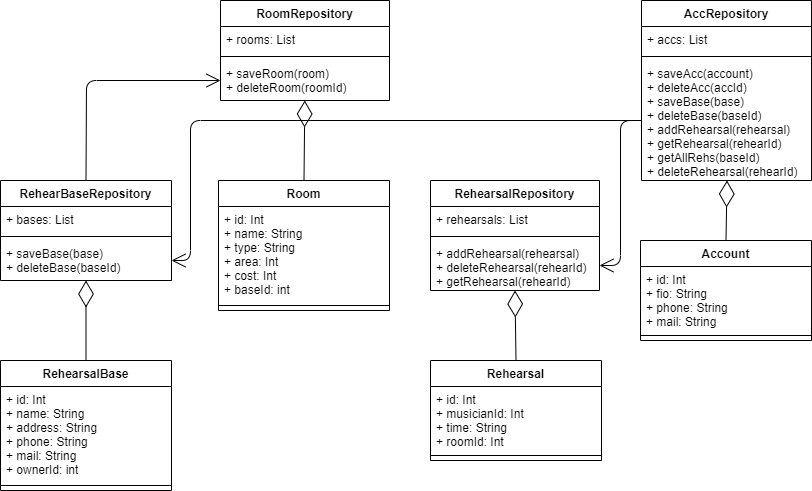

The diagram above was exported from draw.io. Its source (the exported page's mxGraphModel, read from the mxfile embedded in the PNG):
<mxGraphModel dx="782" dy="497" grid="1" gridSize="10" guides="1" tooltips="1" connect="1" arrows="1" fold="1" page="1" pageScale="1" pageWidth="827" pageHeight="1169" math="0" shadow="0">
  <root>
    <mxCell id="0" />
    <mxCell id="1" parent="0" />
    <mxCell id="U_l3lEdZR7xFOgZG6V-f-1" value="RehearBaseRepository" style="swimlane;fontStyle=1;align=center;verticalAlign=top;childLayout=stackLayout;horizontal=1;startSize=26;horizontalStack=0;resizeParent=1;resizeParentMax=0;resizeLast=0;collapsible=1;marginBottom=0;" parent="1" vertex="1">
      <mxGeometry x="10" y="250" width="171" height="100" as="geometry" />
    </mxCell>
    <mxCell id="U_l3lEdZR7xFOgZG6V-f-2" value="+ bases: List" style="text;strokeColor=none;fillColor=none;align=left;verticalAlign=top;spacingLeft=4;spacingRight=4;overflow=hidden;rotatable=0;points=[[0,0.5],[1,0.5]];portConstraint=eastwest;" parent="U_l3lEdZR7xFOgZG6V-f-1" vertex="1">
      <mxGeometry y="26" width="171" height="26" as="geometry" />
    </mxCell>
    <mxCell id="U_l3lEdZR7xFOgZG6V-f-3" value="" style="line;strokeWidth=1;fillColor=none;align=left;verticalAlign=middle;spacingTop=-1;spacingLeft=3;spacingRight=3;rotatable=0;labelPosition=right;points=[];portConstraint=eastwest;" parent="U_l3lEdZR7xFOgZG6V-f-1" vertex="1">
      <mxGeometry y="52" width="171" height="8" as="geometry" />
    </mxCell>
    <mxCell id="U_l3lEdZR7xFOgZG6V-f-4" value="+ saveBase(base)&#10;+ deleteBase(baseId)" style="text;strokeColor=none;fillColor=none;align=left;verticalAlign=top;spacingLeft=4;spacingRight=4;overflow=hidden;rotatable=0;points=[[0,0.5],[1,0.5]];portConstraint=eastwest;" parent="U_l3lEdZR7xFOgZG6V-f-1" vertex="1">
      <mxGeometry y="60" width="171" height="40" as="geometry" />
    </mxCell>
    <mxCell id="U_l3lEdZR7xFOgZG6V-f-5" value="RoomRepository" style="swimlane;fontStyle=1;align=center;verticalAlign=top;childLayout=stackLayout;horizontal=1;startSize=26;horizontalStack=0;resizeParent=1;resizeParentMax=0;resizeLast=0;collapsible=1;marginBottom=0;" parent="1" vertex="1">
      <mxGeometry x="230" y="70" width="169" height="100" as="geometry" />
    </mxCell>
    <mxCell id="U_l3lEdZR7xFOgZG6V-f-6" value="+ rooms: List" style="text;strokeColor=none;fillColor=none;align=left;verticalAlign=top;spacingLeft=4;spacingRight=4;overflow=hidden;rotatable=0;points=[[0,0.5],[1,0.5]];portConstraint=eastwest;" parent="U_l3lEdZR7xFOgZG6V-f-5" vertex="1">
      <mxGeometry y="26" width="169" height="26" as="geometry" />
    </mxCell>
    <mxCell id="U_l3lEdZR7xFOgZG6V-f-7" value="" style="line;strokeWidth=1;fillColor=none;align=left;verticalAlign=middle;spacingTop=-1;spacingLeft=3;spacingRight=3;rotatable=0;labelPosition=right;points=[];portConstraint=eastwest;" parent="U_l3lEdZR7xFOgZG6V-f-5" vertex="1">
      <mxGeometry y="52" width="169" height="8" as="geometry" />
    </mxCell>
    <mxCell id="U_l3lEdZR7xFOgZG6V-f-8" value="+ saveRoom(room)&#10;+ deleteRoom(roomId)" style="text;strokeColor=none;fillColor=none;align=left;verticalAlign=top;spacingLeft=4;spacingRight=4;overflow=hidden;rotatable=0;points=[[0,0.5],[1,0.5]];portConstraint=eastwest;" parent="U_l3lEdZR7xFOgZG6V-f-5" vertex="1">
      <mxGeometry y="60" width="169" height="40" as="geometry" />
    </mxCell>
    <mxCell id="U_l3lEdZR7xFOgZG6V-f-9" value="RehearsalRepository" style="swimlane;fontStyle=1;align=center;verticalAlign=top;childLayout=stackLayout;horizontal=1;startSize=26;horizontalStack=0;resizeParent=1;resizeParentMax=0;resizeLast=0;collapsible=1;marginBottom=0;" parent="1" vertex="1">
      <mxGeometry x="440" y="250" width="169" height="110" as="geometry" />
    </mxCell>
    <mxCell id="U_l3lEdZR7xFOgZG6V-f-10" value="+ rehearsals: List" style="text;strokeColor=none;fillColor=none;align=left;verticalAlign=top;spacingLeft=4;spacingRight=4;overflow=hidden;rotatable=0;points=[[0,0.5],[1,0.5]];portConstraint=eastwest;" parent="U_l3lEdZR7xFOgZG6V-f-9" vertex="1">
      <mxGeometry y="26" width="169" height="26" as="geometry" />
    </mxCell>
    <mxCell id="U_l3lEdZR7xFOgZG6V-f-11" value="" style="line;strokeWidth=1;fillColor=none;align=left;verticalAlign=middle;spacingTop=-1;spacingLeft=3;spacingRight=3;rotatable=0;labelPosition=right;points=[];portConstraint=eastwest;" parent="U_l3lEdZR7xFOgZG6V-f-9" vertex="1">
      <mxGeometry y="52" width="169" height="8" as="geometry" />
    </mxCell>
    <mxCell id="U_l3lEdZR7xFOgZG6V-f-12" value="+ addRehearsal(rehearsal)&#10;+ deleteRehearsal(rehearId)&#10;+ getRehearsal(rehearId)" style="text;strokeColor=none;fillColor=none;align=left;verticalAlign=top;spacingLeft=4;spacingRight=4;overflow=hidden;rotatable=0;points=[[0,0.5],[1,0.5]];portConstraint=eastwest;" parent="U_l3lEdZR7xFOgZG6V-f-9" vertex="1">
      <mxGeometry y="60" width="169" height="50" as="geometry" />
    </mxCell>
    <mxCell id="U_l3lEdZR7xFOgZG6V-f-13" value="AccRepository" style="swimlane;fontStyle=1;align=center;verticalAlign=top;childLayout=stackLayout;horizontal=1;startSize=26;horizontalStack=0;resizeParent=1;resizeParentMax=0;resizeLast=0;collapsible=1;marginBottom=0;" parent="1" vertex="1">
      <mxGeometry x="651" y="70" width="170" height="180" as="geometry" />
    </mxCell>
    <mxCell id="U_l3lEdZR7xFOgZG6V-f-14" value="+ accs: List" style="text;strokeColor=none;fillColor=none;align=left;verticalAlign=top;spacingLeft=4;spacingRight=4;overflow=hidden;rotatable=0;points=[[0,0.5],[1,0.5]];portConstraint=eastwest;" parent="U_l3lEdZR7xFOgZG6V-f-13" vertex="1">
      <mxGeometry y="26" width="170" height="26" as="geometry" />
    </mxCell>
    <mxCell id="U_l3lEdZR7xFOgZG6V-f-15" value="" style="line;strokeWidth=1;fillColor=none;align=left;verticalAlign=middle;spacingTop=-1;spacingLeft=3;spacingRight=3;rotatable=0;labelPosition=right;points=[];portConstraint=eastwest;" parent="U_l3lEdZR7xFOgZG6V-f-13" vertex="1">
      <mxGeometry y="52" width="170" height="8" as="geometry" />
    </mxCell>
    <mxCell id="U_l3lEdZR7xFOgZG6V-f-16" value="+ saveAcc(account)&#10;+ deleteAcc(accId)&#10;+ saveBase(base)&#10;+ deleteBase(baseId)&#10;+ addRehearsal(rehearsal)&#10;+ getRehearsal(rehearId)&#10;+ getAllRehs(baseId)&#10;+ deleteRehearsal(rehearId)" style="text;strokeColor=none;fillColor=none;align=left;verticalAlign=top;spacingLeft=4;spacingRight=4;overflow=hidden;rotatable=0;points=[[0,0.5],[1,0.5]];portConstraint=eastwest;" parent="U_l3lEdZR7xFOgZG6V-f-13" vertex="1">
      <mxGeometry y="60" width="170" height="120" as="geometry" />
    </mxCell>
    <mxCell id="U_l3lEdZR7xFOgZG6V-f-17" value="RehearsalBase" style="swimlane;fontStyle=1;align=center;verticalAlign=top;childLayout=stackLayout;horizontal=1;startSize=26;horizontalStack=0;resizeParent=1;resizeParentMax=0;resizeLast=0;collapsible=1;marginBottom=0;" parent="1" vertex="1">
      <mxGeometry x="10" y="430" width="171" height="130" as="geometry" />
    </mxCell>
    <mxCell id="U_l3lEdZR7xFOgZG6V-f-18" value="+ id: Int&#10;+ name: String&#10;+ address: String&#10;+ phone: String&#10;+ mail: String&#10;+ ownerId: int" style="text;strokeColor=none;fillColor=none;align=left;verticalAlign=top;spacingLeft=4;spacingRight=4;overflow=hidden;rotatable=0;points=[[0,0.5],[1,0.5]];portConstraint=eastwest;" parent="U_l3lEdZR7xFOgZG6V-f-17" vertex="1">
      <mxGeometry y="26" width="171" height="94" as="geometry" />
    </mxCell>
    <mxCell id="U_l3lEdZR7xFOgZG6V-f-19" value="" style="line;strokeWidth=1;fillColor=none;align=left;verticalAlign=middle;spacingTop=-1;spacingLeft=3;spacingRight=3;rotatable=0;labelPosition=right;points=[];portConstraint=eastwest;" parent="U_l3lEdZR7xFOgZG6V-f-17" vertex="1">
      <mxGeometry y="120" width="171" height="10" as="geometry" />
    </mxCell>
    <mxCell id="U_l3lEdZR7xFOgZG6V-f-21" value="" style="endArrow=diamondThin;endFill=0;endSize=24;html=1;exitX=0.5;exitY=0;exitDx=0;exitDy=0;" parent="1" source="U_l3lEdZR7xFOgZG6V-f-17" target="U_l3lEdZR7xFOgZG6V-f-4" edge="1">
      <mxGeometry width="160" relative="1" as="geometry">
        <mxPoint x="321" y="330" as="sourcePoint" />
        <mxPoint x="111" y="350" as="targetPoint" />
      </mxGeometry>
    </mxCell>
    <mxCell id="U_l3lEdZR7xFOgZG6V-f-22" value="Rehearsal" style="swimlane;fontStyle=1;align=center;verticalAlign=top;childLayout=stackLayout;horizontal=1;startSize=26;horizontalStack=0;resizeParent=1;resizeParentMax=0;resizeLast=0;collapsible=1;marginBottom=0;" parent="1" vertex="1">
      <mxGeometry x="440" y="430" width="171" height="100" as="geometry" />
    </mxCell>
    <mxCell id="U_l3lEdZR7xFOgZG6V-f-23" value="+ id: Int&#10;+ musicianId: Int&#10;+ time: String&#10;+ roomId: Int" style="text;strokeColor=none;fillColor=none;align=left;verticalAlign=top;spacingLeft=4;spacingRight=4;overflow=hidden;rotatable=0;points=[[0,0.5],[1,0.5]];portConstraint=eastwest;" parent="U_l3lEdZR7xFOgZG6V-f-22" vertex="1">
      <mxGeometry y="26" width="171" height="64" as="geometry" />
    </mxCell>
    <mxCell id="U_l3lEdZR7xFOgZG6V-f-24" value="" style="line;strokeWidth=1;fillColor=none;align=left;verticalAlign=middle;spacingTop=-1;spacingLeft=3;spacingRight=3;rotatable=0;labelPosition=right;points=[];portConstraint=eastwest;" parent="U_l3lEdZR7xFOgZG6V-f-22" vertex="1">
      <mxGeometry y="90" width="171" height="10" as="geometry" />
    </mxCell>
    <mxCell id="U_l3lEdZR7xFOgZG6V-f-25" value="" style="endArrow=diamondThin;endFill=0;endSize=24;html=1;exitX=0.5;exitY=0;exitDx=0;exitDy=0;entryX=0.5;entryY=1;entryDx=0;entryDy=0;" parent="1" source="U_l3lEdZR7xFOgZG6V-f-22" target="U_l3lEdZR7xFOgZG6V-f-9" edge="1">
      <mxGeometry width="160" relative="1" as="geometry">
        <mxPoint x="400" y="410" as="sourcePoint" />
        <mxPoint x="520" y="350" as="targetPoint" />
      </mxGeometry>
    </mxCell>
    <mxCell id="U_l3lEdZR7xFOgZG6V-f-26" value="Account" style="swimlane;fontStyle=1;align=center;verticalAlign=top;childLayout=stackLayout;horizontal=1;startSize=26;horizontalStack=0;resizeParent=1;resizeParentMax=0;resizeLast=0;collapsible=1;marginBottom=0;" parent="1" vertex="1">
      <mxGeometry x="650" y="310" width="171" height="100" as="geometry" />
    </mxCell>
    <mxCell id="U_l3lEdZR7xFOgZG6V-f-27" value="+ id: Int&#10;+ fio: String&#10;+ phone: String&#10;+ mail: String" style="text;strokeColor=none;fillColor=none;align=left;verticalAlign=top;spacingLeft=4;spacingRight=4;overflow=hidden;rotatable=0;points=[[0,0.5],[1,0.5]];portConstraint=eastwest;" parent="U_l3lEdZR7xFOgZG6V-f-26" vertex="1">
      <mxGeometry y="26" width="171" height="64" as="geometry" />
    </mxCell>
    <mxCell id="U_l3lEdZR7xFOgZG6V-f-28" value="" style="line;strokeWidth=1;fillColor=none;align=left;verticalAlign=middle;spacingTop=-1;spacingLeft=3;spacingRight=3;rotatable=0;labelPosition=right;points=[];portConstraint=eastwest;" parent="U_l3lEdZR7xFOgZG6V-f-26" vertex="1">
      <mxGeometry y="90" width="171" height="10" as="geometry" />
    </mxCell>
    <mxCell id="U_l3lEdZR7xFOgZG6V-f-29" value="" style="endArrow=diamondThin;endFill=0;endSize=24;html=1;exitX=0.5;exitY=0;exitDx=0;exitDy=0;entryX=0.503;entryY=1;entryDx=0;entryDy=0;entryPerimeter=0;" parent="1" source="U_l3lEdZR7xFOgZG6V-f-26" target="U_l3lEdZR7xFOgZG6V-f-16" edge="1">
      <mxGeometry width="160" relative="1" as="geometry">
        <mxPoint x="631" y="284" as="sourcePoint" />
        <mxPoint x="634.5" y="190" as="targetPoint" />
      </mxGeometry>
    </mxCell>
    <mxCell id="dr4DFF31KoIscbFApwHv-4" value="Room" style="swimlane;fontStyle=1;align=center;verticalAlign=top;childLayout=stackLayout;horizontal=1;startSize=26;horizontalStack=0;resizeParent=1;resizeParentMax=0;resizeLast=0;collapsible=1;marginBottom=0;" parent="1" vertex="1">
      <mxGeometry x="228" y="250" width="171" height="130" as="geometry" />
    </mxCell>
    <mxCell id="dr4DFF31KoIscbFApwHv-5" value="+ id: Int&#10;+ name: String&#10;+ type: String&#10;+ area: Int&#10;+ cost: Int&#10;+ baseId: int" style="text;strokeColor=none;fillColor=none;align=left;verticalAlign=top;spacingLeft=4;spacingRight=4;overflow=hidden;rotatable=0;points=[[0,0.5],[1,0.5]];portConstraint=eastwest;" parent="dr4DFF31KoIscbFApwHv-4" vertex="1">
      <mxGeometry y="26" width="171" height="94" as="geometry" />
    </mxCell>
    <mxCell id="dr4DFF31KoIscbFApwHv-6" value="" style="line;strokeWidth=1;fillColor=none;align=left;verticalAlign=middle;spacingTop=-1;spacingLeft=3;spacingRight=3;rotatable=0;labelPosition=right;points=[];portConstraint=eastwest;" parent="dr4DFF31KoIscbFApwHv-4" vertex="1">
      <mxGeometry y="120" width="171" height="10" as="geometry" />
    </mxCell>
    <mxCell id="dr4DFF31KoIscbFApwHv-7" value="" style="endArrow=diamondThin;endFill=0;endSize=24;html=1;exitX=0.5;exitY=0;exitDx=0;exitDy=0;" parent="1" source="dr4DFF31KoIscbFApwHv-4" target="U_l3lEdZR7xFOgZG6V-f-8" edge="1">
      <mxGeometry width="160" relative="1" as="geometry">
        <mxPoint x="451" y="220" as="sourcePoint" />
        <mxPoint x="450" y="140" as="targetPoint" />
      </mxGeometry>
    </mxCell>
    <mxCell id="BAqTfAyMkLIPP4wlKXN_-1" value="" style="endArrow=open;endFill=1;endSize=12;html=1;exitX=0.5;exitY=0;exitDx=0;exitDy=0;entryX=0;entryY=0.5;entryDx=0;entryDy=0;" edge="1" parent="1" source="U_l3lEdZR7xFOgZG6V-f-1" target="U_l3lEdZR7xFOgZG6V-f-8">
      <mxGeometry width="160" relative="1" as="geometry">
        <mxPoint x="320" y="260" as="sourcePoint" />
        <mxPoint x="480" y="260" as="targetPoint" />
        <Array as="points">
          <mxPoint x="96" y="150" />
        </Array>
      </mxGeometry>
    </mxCell>
    <mxCell id="BAqTfAyMkLIPP4wlKXN_-2" value="" style="endArrow=open;endFill=1;endSize=12;html=1;exitX=0;exitY=0.5;exitDx=0;exitDy=0;entryX=1;entryY=0.5;entryDx=0;entryDy=0;" edge="1" parent="1" source="U_l3lEdZR7xFOgZG6V-f-16" target="U_l3lEdZR7xFOgZG6V-f-4">
      <mxGeometry width="160" relative="1" as="geometry">
        <mxPoint x="320" y="260" as="sourcePoint" />
        <mxPoint x="480" y="260" as="targetPoint" />
        <Array as="points">
          <mxPoint x="200" y="190" />
          <mxPoint x="200" y="330" />
        </Array>
      </mxGeometry>
    </mxCell>
    <mxCell id="BAqTfAyMkLIPP4wlKXN_-3" value="" style="endArrow=open;endFill=1;endSize=12;html=1;exitX=0;exitY=0.5;exitDx=0;exitDy=0;entryX=1;entryY=0.5;entryDx=0;entryDy=0;" edge="1" parent="1" source="U_l3lEdZR7xFOgZG6V-f-16" target="U_l3lEdZR7xFOgZG6V-f-12">
      <mxGeometry width="160" relative="1" as="geometry">
        <mxPoint x="320" y="260" as="sourcePoint" />
        <mxPoint x="480" y="260" as="targetPoint" />
        <Array as="points">
          <mxPoint x="630" y="190" />
          <mxPoint x="630" y="335" />
        </Array>
      </mxGeometry>
    </mxCell>
  </root>
</mxGraphModel>